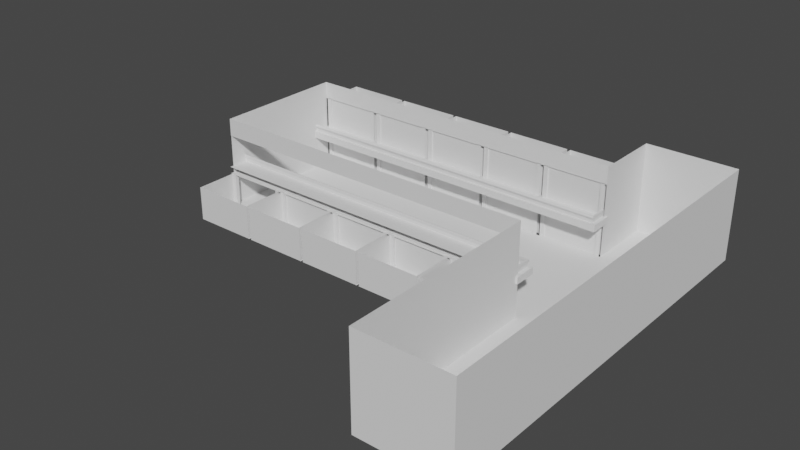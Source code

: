 # Source: jailbreak.blend  (saved by Blender 4.0.36; exported with 4.5.12 LTS)
import bpy
from mathutils import Matrix  # noqa: F401  (used for matrix-valued properties, if any)

bpy.ops.wm.read_factory_settings(use_empty=True)
scene = bpy.context.scene
scene.name = 'Scene'

# ---- collections
col_collection = bpy.data.collections.new('Collection'); scene.collection.children.link(col_collection)

# ---- materials (node trees are filled in below, after node groups)
mat_bars = bpy.data.materials.new('bars')
mat_bars.use_transparent_shadow = False

# ---- material node trees
mat_bars.use_nodes = True; mat_bars.node_tree.nodes.clear()
_N = mat_bars.node_tree.nodes; _L = mat_bars.node_tree.links
n0 = _N.new('ShaderNodeBsdfPrincipled'); n0.name = 'Principled BSDF'; n0.location = (10, 300)
n0.inputs[3].default_value = 1.45
n1 = _N.new('ShaderNodeOutputMaterial'); n1.name = 'Material Output'; n1.location = (300, 300)
_L.new(n0.outputs[0], n1.inputs[0])
n1.is_active_output = True

# ---- world
world_world = bpy.data.worlds.new('World'); scene.world = world_world
world_world.use_nodes = True; world_world.node_tree.nodes.clear()
_N = world_world.node_tree.nodes; _L = world_world.node_tree.links
n0 = _N.new('ShaderNodeOutputWorld'); n0.name = 'World Output'; n0.location = (300, 300)
n1 = _N.new('ShaderNodeBackground'); n1.name = 'Background'; n1.location = (10, 300)
n1.inputs[0].default_value = (0.05088, 0.05088, 0.05088, 1.0)
_L.new(n1.outputs[0], n0.inputs[0])
n0.is_active_output = True
world_world.color = (0.05088, 0.05088, 0.05088)
world_world.use_sun_shadow = False
world_world.sun_shadow_jitter_overblur = 0.0

# ---- meshes
me_plane = bpy.data.meshes.new('Plane')
me_plane.from_pydata([(0.1915, 0.0, 0.0), (7.309, 0.0, 0.0), (0.1915, 4.613, 0.0), (7.309, 4.613, 0.0), (0.1915, 0.0, 3.75), (7.309, 0.0, 3.75), (0.1915, 4.613, 3.75), (7.309, 4.613, 3.75), (0.6914, 0.0, 0.0), (6.809, 0.0, 0.0), (6.809, 4.613, 0.0), (0.6914, 4.613, 0.0), (0.6914, 0.0, 3.75), (6.809, 0.0, 3.75), (6.809, 4.613, 3.75), (0.6914, 4.613, 3.75), (0.1915, 5.0, 0.0), (7.309, 5.0, 0.0), (0.1915, 5.0, 3.75), (7.309, 5.0, 3.75), (6.809, 5.0, 0.0), (0.6914, 5.0, 0.0), (6.809, 5.0, 3.75), (0.6914, 5.0, 3.75), (7.691, 0.0, 0.0), (14.81, 0.0, 0.0), (7.691, 4.613, 0.0), (14.81, 4.613, 0.0), (7.691, 0.0, 3.75), (14.81, 0.0, 3.75), (7.691, 4.613, 3.75), (14.81, 4.613, 3.75), (8.191, 0.0, 0.0), (14.31, 0.0, 0.0), (14.31, 4.613, 0.0), (8.191, 4.613, 0.0), (8.191, 0.0, 3.75), (14.31, 0.0, 3.75), (14.31, 4.613, 3.75), (8.191, 4.613, 3.75), (7.691, 5.0, 0.0), (14.81, 5.0, 0.0), (7.691, 5.0, 3.75), (14.81, 5.0, 3.75), (14.31, 5.0, 0.0), (8.191, 5.0, 0.0), (14.31, 5.0, 3.75), (8.191, 5.0, 3.75), (15.19, 0.0, 0.0), (22.31, 0.0, 0.0), (15.19, 4.613, 0.0), (22.31, 4.613, 0.0), (15.19, 0.0, 3.75), (22.31, 0.0, 3.75), (15.19, 4.613, 3.75), (22.31, 4.613, 3.75), (15.69, 0.0, 0.0), (21.81, 0.0, 0.0), (21.81, 4.613, 0.0), (15.69, 4.613, 0.0), (15.69, 0.0, 3.75), (21.81, 0.0, 3.75), (21.81, 4.613, 3.75), (15.69, 4.613, 3.75), (15.19, 5.0, 0.0), (22.31, 5.0, 0.0), (15.19, 5.0, 3.75), (22.31, 5.0, 3.75), (21.81, 5.0, 0.0), (15.69, 5.0, 0.0), (21.81, 5.0, 3.75), (15.69, 5.0, 3.75), (22.69, 0.0, 0.0), (29.81, 0.0, 0.0), (22.69, 4.613, 0.0), (29.81, 4.613, 0.0), (22.69, 0.0, 3.75), (29.81, 0.0, 3.75), (22.69, 4.613, 3.75), (29.81, 4.613, 3.75), (23.19, 0.0, 0.0), (29.31, 0.0, 0.0), (29.31, 4.613, 0.0), (23.19, 4.613, 0.0), (23.19, 0.0, 3.75), (29.31, 0.0, 3.75), (29.31, 4.613, 3.75), (23.19, 4.613, 3.75), (22.69, 5.0, 0.0), (29.81, 5.0, 0.0), (22.69, 5.0, 3.75), (29.81, 5.0, 3.75), (29.31, 5.0, 0.0), (23.19, 5.0, 0.0), (29.31, 5.0, 3.75), (23.19, 5.0, 3.75), (30.19, 0.0, 0.0), (37.31, 0.0, 0.0), (30.19, 4.613, 0.0), (37.31, 4.613, 0.0), (30.19, 0.0, 3.75), (37.31, 0.0, 3.75), (30.19, 4.613, 3.75), (37.31, 4.613, 3.75), (30.69, 0.0, 0.0), (36.81, 0.0, 0.0), (36.81, 4.613, 0.0), (30.69, 4.613, 0.0), (30.69, 0.0, 3.75), (36.81, 0.0, 3.75), (36.81, 4.613, 3.75), (30.69, 4.613, 3.75), (30.19, 5.0, 0.0), (37.31, 5.0, 0.0), (30.19, 5.0, 3.75), (37.31, 5.0, 3.75), (36.81, 5.0, 0.0), (30.69, 5.0, 0.0), (36.81, 5.0, 3.75), (30.69, 5.0, 3.75), (0.1915, 25.0, 0.0), (7.309, 25.0, 0.0), (0.1915, 20.39, 0.0), (7.309, 20.39, 0.0), (0.1915, 25.0, 3.75), (7.309, 25.0, 3.75), (0.1915, 20.39, 3.75), (7.309, 20.39, 3.75), (0.6914, 25.0, 0.0), (6.809, 25.0, 0.0), (6.809, 20.39, 0.0), (0.6914, 20.39, 0.0), (0.6914, 25.0, 3.75), (6.809, 25.0, 3.75), (6.809, 20.39, 3.75), (0.6914, 20.39, 3.75), (0.1915, 20.0, 0.0), (7.309, 20.0, 0.0), (0.1915, 20.0, 3.75), (7.309, 20.0, 3.75), (6.809, 20.0, 0.0), (0.6914, 20.0, 0.0), (6.809, 20.0, 3.75), (0.6914, 20.0, 3.75), (7.691, 25.0, 0.0), (14.81, 25.0, 0.0), (7.691, 20.39, 0.0), (14.81, 20.39, 0.0), (7.691, 25.0, 3.75), (14.81, 25.0, 3.75), (7.691, 20.39, 3.75), (14.81, 20.39, 3.75), (8.191, 25.0, 0.0), (14.31, 25.0, 0.0), (14.31, 20.39, 0.0), (8.191, 20.39, 0.0), (8.191, 25.0, 3.75), (14.31, 25.0, 3.75), (14.31, 20.39, 3.75), (8.191, 20.39, 3.75), (7.691, 20.0, 0.0), (14.81, 20.0, 0.0), (7.691, 20.0, 3.75), (14.81, 20.0, 3.75), (14.31, 20.0, 0.0), (8.191, 20.0, 0.0), (14.31, 20.0, 3.75), (8.191, 20.0, 3.75), (15.19, 25.0, 0.0), (22.31, 25.0, 0.0), (15.19, 20.39, 0.0), (22.31, 20.39, 0.0), (15.19, 25.0, 3.75), (22.31, 25.0, 3.75), (15.19, 20.39, 3.75), (22.31, 20.39, 3.75), (15.69, 25.0, 0.0), (21.81, 25.0, 0.0), (21.81, 20.39, 0.0), (15.69, 20.39, 0.0), (15.69, 25.0, 3.75), (21.81, 25.0, 3.75), (21.81, 20.39, 3.75), (15.69, 20.39, 3.75), (15.19, 20.0, 0.0), (22.31, 20.0, 0.0), (15.19, 20.0, 3.75), (22.31, 20.0, 3.75), (21.81, 20.0, 0.0), (15.69, 20.0, 0.0), (21.81, 20.0, 3.75), (15.69, 20.0, 3.75), (22.69, 25.0, 0.0), (29.81, 25.0, 0.0), (22.69, 20.39, 0.0), (29.81, 20.39, 0.0), (22.69, 25.0, 3.75), (29.81, 25.0, 3.75), (22.69, 20.39, 3.75), (29.81, 20.39, 3.75), (23.19, 25.0, 0.0), (29.31, 25.0, 0.0), (29.31, 20.39, 0.0), (23.19, 20.39, 0.0), (23.19, 25.0, 3.75), (29.31, 25.0, 3.75), (29.31, 20.39, 3.75), (23.19, 20.39, 3.75), (22.69, 20.0, 0.0), (29.81, 20.0, 0.0), (22.69, 20.0, 3.75), (29.81, 20.0, 3.75), (29.31, 20.0, 0.0), (23.19, 20.0, 0.0), (29.31, 20.0, 3.75), (23.19, 20.0, 3.75), (30.19, 25.0, 0.0), (37.31, 25.0, 0.0), (30.19, 20.39, 0.0), (37.31, 20.39, 0.0), (30.19, 25.0, 3.75), (37.31, 25.0, 3.75), (30.19, 20.39, 3.75), (37.31, 20.39, 3.75), (30.69, 25.0, 0.0), (36.81, 25.0, 0.0), (36.81, 20.39, 0.0), (30.69, 20.39, 0.0), (30.69, 25.0, 3.75), (36.81, 25.0, 3.75), (36.81, 20.39, 3.75), (30.69, 20.39, 3.75), (30.19, 20.0, 0.0), (37.31, 20.0, 0.0), (30.19, 20.0, 3.75), (37.31, 20.0, 3.75), (36.81, 20.0, 0.0), (30.69, 20.0, 0.0), (36.81, 20.0, 3.75), (30.69, 20.0, 3.75), (0.1915, 25.0, 4.33), (7.309, 25.0, 4.33), (0.1915, 20.39, 4.33), (7.309, 20.39, 4.33), (0.1915, 25.0, 8.08), (7.309, 25.0, 8.08), (0.1915, 20.39, 8.08), (7.309, 20.39, 8.08), (0.6914, 25.0, 4.33), (6.809, 25.0, 4.33), (6.809, 20.39, 4.33), (0.6914, 20.39, 4.33), (0.6914, 25.0, 8.08), (6.809, 25.0, 8.08), (6.809, 20.39, 8.08), (0.6914, 20.39, 8.08), (0.1915, 20.0, 4.33), (7.309, 20.0, 4.33), (0.1915, 20.0, 8.08), (7.309, 20.0, 8.08), (6.809, 20.0, 4.33), (0.6914, 20.0, 4.33), (6.809, 20.0, 8.08), (0.6914, 20.0, 8.08), (7.691, 25.0, 4.33), (14.81, 25.0, 4.33), (7.691, 20.39, 4.33), (14.81, 20.39, 4.33), (7.691, 25.0, 8.08), (14.81, 25.0, 8.08), (7.691, 20.39, 8.08), (14.81, 20.39, 8.08), (8.191, 25.0, 4.33), (14.31, 25.0, 4.33), (14.31, 20.39, 4.33), (8.191, 20.39, 4.33), (8.191, 25.0, 8.08), (14.31, 25.0, 8.08), (14.31, 20.39, 8.08), (8.191, 20.39, 8.08), (7.691, 20.0, 4.33), (14.81, 20.0, 4.33), (7.691, 20.0, 8.08), (14.81, 20.0, 8.08), (14.31, 20.0, 4.33), (8.191, 20.0, 4.33), (14.31, 20.0, 8.08), (8.191, 20.0, 8.08), (15.19, 25.0, 4.33), (22.31, 25.0, 4.33), (15.19, 20.39, 4.33), (22.31, 20.39, 4.33), (15.19, 25.0, 8.08), (22.31, 25.0, 8.08), (15.19, 20.39, 8.08), (22.31, 20.39, 8.08), (15.69, 25.0, 4.33), (21.81, 25.0, 4.33), (21.81, 20.39, 4.33), (15.69, 20.39, 4.33), (15.69, 25.0, 8.08), (21.81, 25.0, 8.08), (21.81, 20.39, 8.08), (15.69, 20.39, 8.08), (15.19, 20.0, 4.33), (22.31, 20.0, 4.33), (15.19, 20.0, 8.08), (22.31, 20.0, 8.08), (21.81, 20.0, 4.33), (15.69, 20.0, 4.33), (21.81, 20.0, 8.08), (15.69, 20.0, 8.08), (22.69, 25.0, 4.33), (29.81, 25.0, 4.33), (22.69, 20.39, 4.33), (29.81, 20.39, 4.33), (22.69, 25.0, 8.08), (29.81, 25.0, 8.08), (22.69, 20.39, 8.08), (29.81, 20.39, 8.08), (23.19, 25.0, 4.33), (29.31, 25.0, 4.33), (29.31, 20.39, 4.33), (23.19, 20.39, 4.33), (23.19, 25.0, 8.08), (29.31, 25.0, 8.08), (29.31, 20.39, 8.08), (23.19, 20.39, 8.08), (22.69, 20.0, 4.33), (29.81, 20.0, 4.33), (22.69, 20.0, 8.08), (29.81, 20.0, 8.08), (29.31, 20.0, 4.33), (23.19, 20.0, 4.33), (29.31, 20.0, 8.08), (23.19, 20.0, 8.08), (30.19, 25.0, 4.33), (37.31, 25.0, 4.33), (30.19, 20.39, 4.33), (37.31, 20.39, 4.33), (30.19, 25.0, 8.08), (37.31, 25.0, 8.08), (30.19, 20.39, 8.08), (37.31, 20.39, 8.08), (30.69, 25.0, 4.33), (36.81, 25.0, 4.33), (36.81, 20.39, 4.33), (30.69, 20.39, 4.33), (30.69, 25.0, 8.08), (36.81, 25.0, 8.08), (36.81, 20.39, 8.08), (30.69, 20.39, 8.08), (30.19, 20.0, 4.33), (37.31, 20.0, 4.33), (30.19, 20.0, 8.08), (37.31, 20.0, 8.08), (36.81, 20.0, 4.33), (30.69, 20.0, 4.33), (36.81, 20.0, 8.08), (30.69, 20.0, 8.08)], [], [(0, 4, 12, 8), (2, 6, 4, 0), (11, 15, 6, 2), (9, 13, 5, 1), (1, 5, 7, 3), (8, 12, 13, 9), (3, 7, 14, 10), (21, 16, 18, 23), (17, 20, 22, 19), (10, 14, 22, 20), (15, 11, 21, 23), (24, 28, 36, 32), (26, 30, 28, 24), (35, 39, 30, 26), (33, 37, 29, 25), (25, 29, 31, 27), (32, 36, 37, 33), (27, 31, 38, 34), (45, 40, 42, 47), (41, 44, 46, 43), (34, 38, 46, 44), (39, 35, 45, 47), (48, 52, 60, 56), (50, 54, 52, 48), (59, 63, 54, 50), (57, 61, 53, 49), (49, 53, 55, 51), (56, 60, 61, 57), (51, 55, 62, 58), (69, 64, 66, 71), (65, 68, 70, 67), (58, 62, 70, 68), (63, 59, 69, 71), (72, 76, 84, 80), (74, 78, 76, 72), (83, 87, 78, 74), (81, 85, 77, 73), (73, 77, 79, 75), (80, 84, 85, 81), (75, 79, 86, 82), (93, 88, 90, 95), (89, 92, 94, 91), (82, 86, 94, 92), (87, 83, 93, 95), (96, 100, 108, 104), (98, 102, 100, 96), (107, 111, 102, 98), (105, 109, 101, 97), (97, 101, 103, 99), (104, 108, 109, 105), (99, 103, 110, 106), (117, 112, 114, 119), (113, 116, 118, 115), (106, 110, 118, 116), (111, 107, 117, 119), (120, 128, 132, 124), (122, 120, 124, 126), (131, 122, 126, 135), (129, 121, 125, 133), (121, 123, 127, 125), (128, 129, 133, 132), (123, 130, 134, 127), (141, 143, 138, 136), (137, 139, 142, 140), (130, 140, 142, 134), (135, 143, 141, 131), (144, 152, 156, 148), (146, 144, 148, 150), (155, 146, 150, 159), (153, 145, 149, 157), (145, 147, 151, 149), (152, 153, 157, 156), (147, 154, 158, 151), (165, 167, 162, 160), (161, 163, 166, 164), (154, 164, 166, 158), (159, 167, 165, 155), (168, 176, 180, 172), (170, 168, 172, 174), (179, 170, 174, 183), (177, 169, 173, 181), (169, 171, 175, 173), (176, 177, 181, 180), (171, 178, 182, 175), (189, 191, 186, 184), (185, 187, 190, 188), (178, 188, 190, 182), (183, 191, 189, 179), (192, 200, 204, 196), (194, 192, 196, 198), (203, 194, 198, 207), (201, 193, 197, 205), (193, 195, 199, 197), (200, 201, 205, 204), (195, 202, 206, 199), (213, 215, 210, 208), (209, 211, 214, 212), (202, 212, 214, 206), (207, 215, 213, 203), (216, 224, 228, 220), (218, 216, 220, 222), (227, 218, 222, 231), (225, 217, 221, 229), (217, 219, 223, 221), (224, 225, 229, 228), (219, 226, 230, 223), (237, 239, 234, 232), (233, 235, 238, 236), (226, 236, 238, 230), (231, 239, 237, 227), (240, 248, 252, 244), (242, 240, 244, 246), (251, 242, 246, 255), (249, 241, 245, 253), (241, 243, 247, 245), (248, 249, 253, 252), (243, 250, 254, 247), (261, 263, 258, 256), (257, 259, 262, 260), (250, 260, 262, 254), (255, 263, 261, 251), (264, 272, 276, 268), (266, 264, 268, 270), (275, 266, 270, 279), (273, 265, 269, 277), (265, 267, 271, 269), (272, 273, 277, 276), (267, 274, 278, 271), (285, 287, 282, 280), (281, 283, 286, 284), (274, 284, 286, 278), (279, 287, 285, 275), (288, 296, 300, 292), (290, 288, 292, 294), (299, 290, 294, 303), (297, 289, 293, 301), (289, 291, 295, 293), (296, 297, 301, 300), (291, 298, 302, 295), (309, 311, 306, 304), (305, 307, 310, 308), (298, 308, 310, 302), (303, 311, 309, 299), (312, 320, 324, 316), (314, 312, 316, 318), (323, 314, 318, 327), (321, 313, 317, 325), (313, 315, 319, 317), (320, 321, 325, 324), (315, 322, 326, 319), (333, 335, 330, 328), (329, 331, 334, 332), (322, 332, 334, 326), (327, 335, 333, 323), (336, 344, 348, 340), (338, 336, 340, 342), (347, 338, 342, 351), (345, 337, 341, 349), (337, 339, 343, 341), (344, 345, 349, 348), (339, 346, 350, 343), (357, 359, 354, 352), (353, 355, 358, 356), (346, 356, 358, 350), (351, 359, 357, 347)])
_uv = me_plane.uv_layers.new(name='UVMap')
_uv.uv.foreach_set('vector', [-0.25, 0.125, -0.25, 0.875, -0.1446, 0.875, -0.1446, 0.125, 0.8144, 0.125, 0.8144, 0.875, -0.1082, 0.875, -0.1082, 0.125, -0.1446, 0.125, -0.1446, 0.875, -0.25, 0.875, -0.25, 0.125, 1.145, 0.125, 1.145, 0.875, 1.25, 0.875, 1.25, 0.125, -0.1082, 0.125, -0.1082, 0.875, 0.8144, 0.875, 0.8144, 0.125, -0.1446, 0.125, -0.1446, 0.875, 1.145, 0.875, 1.145, 0.125, 1.25, 0.125, 1.25, 0.875, 1.145, 0.875, 1.145, 0.125, -0.1446, 0.125, -0.25, 0.125, -0.25, 0.875, -0.1446, 0.875, 1.25, 0.125, 1.145, 0.125, 1.145, 0.875, 1.25, 0.875, 0.8144, 0.125, 0.8144, 0.875, 0.8918, 0.875, 0.8918, 0.125, 0.8144, 0.875, 0.8144, 0.125, 0.8918, 0.125, 0.8918, 0.875, -0.25, 0.125, -0.25, 0.875, -0.1446, 0.875, -0.1446, 0.125, 0.8144, 0.125, 0.8144, 0.875, -0.1082, 0.875, -0.1082, 0.125, -0.1446, 0.125, -0.1446, 0.875, -0.25, 0.875, -0.25, 0.125, 1.145, 0.125, 1.145, 0.875, 1.25, 0.875, 1.25, 0.125, -0.1082, 0.125, -0.1082, 0.875, 0.8144, 0.875, 0.8144, 0.125, -0.1446, 0.125, -0.1446, 0.875, 1.145, 0.875, 1.145, 0.125, 1.25, 0.125, 1.25, 0.875, 1.145, 0.875, 1.145, 0.125, -0.1446, 0.125, -0.25, 0.125, -0.25, 0.875, -0.1446, 0.875, 1.25, 0.125, 1.145, 0.125, 1.145, 0.875, 1.25, 0.875, 0.8144, 0.125, 0.8144, 0.875, 0.8918, 0.875, 0.8918, 0.125, 0.8144, 0.875, 0.8144, 0.125, 0.8918, 0.125, 0.8918, 0.875, -0.25, 0.125, -0.25, 0.875, -0.1446, 0.875, -0.1446, 0.125, 0.8144, 0.125, 0.8144, 0.875, -0.1082, 0.875, -0.1082, 0.125, -0.1446, 0.125, -0.1446, 0.875, -0.25, 0.875, -0.25, 0.125, 1.145, 0.125, 1.145, 0.875, 1.25, 0.875, 1.25, 0.125, -0.1082, 0.125, -0.1082, 0.875, 0.8144, 0.875, 0.8144, 0.125, -0.1446, 0.125, -0.1446, 0.875, 1.145, 0.875, 1.145, 0.125, 1.25, 0.125, 1.25, 0.875, 1.145, 0.875, 1.145, 0.125, -0.1446, 0.125, -0.25, 0.125, -0.25, 0.875, -0.1446, 0.875, 1.25, 0.125, 1.145, 0.125, 1.145, 0.875, 1.25, 0.875, 0.8144, 0.125, 0.8144, 0.875, 0.8918, 0.875, 0.8918, 0.125, 0.8144, 0.875, 0.8144, 0.125, 0.8918, 0.125, 0.8918, 0.875, -0.25, 0.125, -0.25, 0.875, -0.1446, 0.875, -0.1446, 0.125, 0.8144, 0.125, 0.8144, 0.875, -0.1082, 0.875, -0.1082, 0.125, -0.1446, 0.125, -0.1446, 0.875, -0.25, 0.875, -0.25, 0.125, 1.145, 0.125, 1.145, 0.875, 1.25, 0.875, 1.25, 0.125, -0.1082, 0.125, -0.1082, 0.875, 0.8144, 0.875, 0.8144, 0.125, -0.1446, 0.125, -0.1446, 0.875, 1.145, 0.875, 1.145, 0.125, 1.25, 0.125, 1.25, 0.875, 1.145, 0.875, 1.145, 0.125, -0.1446, 0.125, -0.25, 0.125, -0.25, 0.875, -0.1446, 0.875, 1.25, 0.125, 1.145, 0.125, 1.145, 0.875, 1.25, 0.875, 0.8144, 0.125, 0.8144, 0.875, 0.8918, 0.875, 0.8918, 0.125, 0.8144, 0.875, 0.8144, 0.125, 0.8918, 0.125, 0.8918, 0.875, -0.25, 0.125, -0.25, 0.875, -0.1446, 0.875, -0.1446, 0.125, 0.8144, 0.125, 0.8144, 0.875, -0.1082, 0.875, -0.1082, 0.125, -0.1446, 0.125, -0.1446, 0.875, -0.25, 0.875, -0.25, 0.125, 1.145, 0.125, 1.145, 0.875, 1.25, 0.875, 1.25, 0.125, -0.1082, 0.125, -0.1082, 0.875, 0.8144, 0.875, 0.8144, 0.125, -0.1446, 0.125, -0.1446, 0.875, 1.145, 0.875, 1.145, 0.125, 1.25, 0.125, 1.25, 0.875, 1.145, 0.875, 1.145, 0.125, -0.1446, 0.125, -0.25, 0.125, -0.25, 0.875, -0.1446, 0.875, 1.25, 0.125, 1.145, 0.125, 1.145, 0.875, 1.25, 0.875, 0.8144, 0.125, 0.8144, 0.875, 0.8918, 0.875, 0.8918, 0.125, 0.8144, 0.875, 0.8144, 0.125, 0.8918, 0.125, 0.8918, 0.875, -0.25, 0.125, -0.1446, 0.125, -0.1446, 0.875, -0.25, 0.875, 0.8144, 0.125, -0.1082, 0.125, -0.1082, 0.875, 0.8144, 0.875, -0.1446, 0.125, -0.25, 0.125, -0.25, 0.875, -0.1446, 0.875, 1.145, 0.125, 1.25, 0.125, 1.25, 0.875, 1.145, 0.875, -0.1082, 0.125, 0.8144, 0.125, 0.8144, 0.875, -0.1082, 0.875, -0.1446, 0.125, 1.145, 0.125, 1.145, 0.875, -0.1446, 0.875, 1.25, 0.125, 1.145, 0.125, 1.145, 0.875, 1.25, 0.875, -0.1446, 0.125, -0.1446, 0.875, -0.25, 0.875, -0.25, 0.125, 1.25, 0.125, 1.25, 0.875, 1.145, 0.875, 1.145, 0.125, 0.8144, 0.125, 0.8918, 0.125, 0.8918, 0.875, 0.8144, 0.875, 0.8144, 0.875, 0.8918, 0.875, 0.8918, 0.125, 0.8144, 0.125, -0.25, 0.125, -0.1446, 0.125, -0.1446, 0.875, -0.25, 0.875, 0.8144, 0.125, -0.1082, 0.125, -0.1082, 0.875, 0.8144, 0.875, -0.1446, 0.125, -0.25, 0.125, -0.25, 0.875, -0.1446, 0.875, 1.145, 0.125, 1.25, 0.125, 1.25, 0.875, 1.145, 0.875, -0.1082, 0.125, 0.8144, 0.125, 0.8144, 0.875, -0.1082, 0.875, -0.1446, 0.125, 1.145, 0.125, 1.145, 0.875, -0.1446, 0.875, 1.25, 0.125, 1.145, 0.125, 1.145, 0.875, 1.25, 0.875, -0.1446, 0.125, -0.1446, 0.875, -0.25, 0.875, -0.25, 0.125, 1.25, 0.125, 1.25, 0.875, 1.145, 0.875, 1.145, 0.125, 0.8144, 0.125, 0.8918, 0.125, 0.8918, 0.875, 0.8144, 0.875, 0.8144, 0.875, 0.8918, 0.875, 0.8918, 0.125, 0.8144, 0.125, -0.25, 0.125, -0.1446, 0.125, -0.1446, 0.875, -0.25, 0.875, 0.8144, 0.125, -0.1082, 0.125, -0.1082, 0.875, 0.8144, 0.875, -0.1446, 0.125, -0.25, 0.125, -0.25, 0.875, -0.1446, 0.875, 1.145, 0.125, 1.25, 0.125, 1.25, 0.875, 1.145, 0.875, -0.1082, 0.125, 0.8144, 0.125, 0.8144, 0.875, -0.1082, 0.875, -0.1446, 0.125, 1.145, 0.125, 1.145, 0.875, -0.1446, 0.875, 1.25, 0.125, 1.145, 0.125, 1.145, 0.875, 1.25, 0.875, -0.1446, 0.125, -0.1446, 0.875, -0.25, 0.875, -0.25, 0.125, 1.25, 0.125, 1.25, 0.875, 1.145, 0.875, 1.145, 0.125, 0.8144, 0.125, 0.8918, 0.125, 0.8918, 0.875, 0.8144, 0.875, 0.8144, 0.875, 0.8918, 0.875, 0.8918, 0.125, 0.8144, 0.125, -0.25, 0.125, -0.1446, 0.125, -0.1446, 0.875, -0.25, 0.875, 0.8144, 0.125, -0.1082, 0.125, -0.1082, 0.875, 0.8144, 0.875, -0.1446, 0.125, -0.25, 0.125, -0.25, 0.875, -0.1446, 0.875, 1.145, 0.125, 1.25, 0.125, 1.25, 0.875, 1.145, 0.875, -0.1082, 0.125, 0.8144, 0.125, 0.8144, 0.875, -0.1082, 0.875, -0.1446, 0.125, 1.145, 0.125, 1.145, 0.875, -0.1446, 0.875, 1.25, 0.125, 1.145, 0.125, 1.145, 0.875, 1.25, 0.875, -0.1446, 0.125, -0.1446, 0.875, -0.25, 0.875, -0.25, 0.125, 1.25, 0.125, 1.25, 0.875, 1.145, 0.875, 1.145, 0.125, 0.8144, 0.125, 0.8918, 0.125, 0.8918, 0.875, 0.8144, 0.875, 0.8144, 0.875, 0.8918, 0.875, 0.8918, 0.125, 0.8144, 0.125, -0.25, 0.125, -0.1446, 0.125, -0.1446, 0.875, -0.25, 0.875, 0.8144, 0.125, -0.1082, 0.125, -0.1082, 0.875, 0.8144, 0.875, -0.1446, 0.125, -0.25, 0.125, -0.25, 0.875, -0.1446, 0.875, 1.145, 0.125, 1.25, 0.125, 1.25, 0.875, 1.145, 0.875, -0.1082, 0.125, 0.8144, 0.125, 0.8144, 0.875, -0.1082, 0.875, -0.1446, 0.125, 1.145, 0.125, 1.145, 0.875, -0.1446, 0.875, 1.25, 0.125, 1.145, 0.125, 1.145, 0.875, 1.25, 0.875, -0.1446, 0.125, -0.1446, 0.875, -0.25, 0.875, -0.25, 0.125, 1.25, 0.125, 1.25, 0.875, 1.145, 0.875, 1.145, 0.125, 0.8144, 0.125, 0.8918, 0.125, 0.8918, 0.875, 0.8144, 0.875, 0.8144, 0.875, 0.8918, 0.875, 0.8918, 0.125, 0.8144, 0.125, -0.25, 0.125, -0.1446, 0.125, -0.1446, 0.875, -0.25, 0.875, 0.8144, 0.125, -0.1082, 0.125, -0.1082, 0.875, 0.8144, 0.875, -0.1446, 0.125, -0.25, 0.125, -0.25, 0.875, -0.1446, 0.875, 1.145, 0.125, 1.25, 0.125, 1.25, 0.875, 1.145, 0.875, -0.1082, 0.125, 0.8144, 0.125, 0.8144, 0.875, -0.1082, 0.875, -0.1446, 0.125, 1.145, 0.125, 1.145, 0.875, -0.1446, 0.875, 1.25, 0.125, 1.145, 0.125, 1.145, 0.875, 1.25, 0.875, -0.1446, 0.125, -0.1446, 0.875, -0.25, 0.875, -0.25, 0.125, 1.25, 0.125, 1.25, 0.875, 1.145, 0.875, 1.145, 0.125, 0.8144, 0.125, 0.8918, 0.125, 0.8918, 0.875, 0.8144, 0.875, 0.8144, 0.875, 0.8918, 0.875, 0.8918, 0.125, 0.8144, 0.125, -0.25, 0.125, -0.1446, 0.125, -0.1446, 0.875, -0.25, 0.875, 0.8144, 0.125, -0.1082, 0.125, -0.1082, 0.875, 0.8144, 0.875, -0.1446, 0.125, -0.25, 0.125, -0.25, 0.875, -0.1446, 0.875, 1.145, 0.125, 1.25, 0.125, 1.25, 0.875, 1.145, 0.875, -0.1082, 0.125, 0.8144, 0.125, 0.8144, 0.875, -0.1082, 0.875, -0.1446, 0.125, 1.145, 0.125, 1.145, 0.875, -0.1446, 0.875, 1.25, 0.125, 1.145, 0.125, 1.145, 0.875, 1.25, 0.875, -0.1446, 0.125, -0.1446, 0.875, -0.25, 0.875, -0.25, 0.125, 1.25, 0.125, 1.25, 0.875, 1.145, 0.875, 1.145, 0.125, 0.8144, 0.125, 0.8918, 0.125, 0.8918, 0.875, 0.8144, 0.875, 0.8144, 0.875, 0.8918, 0.875, 0.8918, 0.125, 0.8144, 0.125, -0.25, 0.125, -0.1446, 0.125, -0.1446, 0.875, -0.25, 0.875, 0.8144, 0.125, -0.1082, 0.125, -0.1082, 0.875, 0.8144, 0.875, -0.1446, 0.125, -0.25, 0.125, -0.25, 0.875, -0.1446, 0.875, 1.145, 0.125, 1.25, 0.125, 1.25, 0.875, 1.145, 0.875, -0.1082, 0.125, 0.8144, 0.125, 0.8144, 0.875, -0.1082, 0.875, -0.1446, 0.125, 1.145, 0.125, 1.145, 0.875, -0.1446, 0.875, 1.25, 0.125, 1.145, 0.125, 1.145, 0.875, 1.25, 0.875, -0.1446, 0.125, -0.1446, 0.875, -0.25, 0.875, -0.25, 0.125, 1.25, 0.125, 1.25, 0.875, 1.145, 0.875, 1.145, 0.125, 0.8144, 0.125, 0.8918, 0.125, 0.8918, 0.875, 0.8144, 0.875, 0.8144, 0.875, 0.8918, 0.875, 0.8918, 0.125, 0.8144, 0.125, -0.25, 0.125, -0.1446, 0.125, -0.1446, 0.875, -0.25, 0.875, 0.8144, 0.125, -0.1082, 0.125, -0.1082, 0.875, 0.8144, 0.875, -0.1446, 0.125, -0.25, 0.125, -0.25, 0.875, -0.1446, 0.875, 1.145, 0.125, 1.25, 0.125, 1.25, 0.875, 1.145, 0.875, -0.1082, 0.125, 0.8144, 0.125, 0.8144, 0.875, -0.1082, 0.875, -0.1446, 0.125, 1.145, 0.125, 1.145, 0.875, -0.1446, 0.875, 1.25, 0.125, 1.145, 0.125, 1.145, 0.875, 1.25, 0.875, -0.1446, 0.125, -0.1446, 0.875, -0.25, 0.875, -0.25, 0.125, 1.25, 0.125, 1.25, 0.875, 1.145, 0.875, 1.145, 0.125, 0.8144, 0.125, 0.8918, 0.125, 0.8918, 0.875, 0.8144, 0.875, 0.8144, 0.875, 0.8918, 0.875, 0.8918, 0.125, 0.8144, 0.125, -0.25, 0.125, -0.1446, 0.125, -0.1446, 0.875, -0.25, 0.875, 0.8144, 0.125, -0.1082, 0.125, -0.1082, 0.875, 0.8144, 0.875, -0.1446, 0.125, -0.25, 0.125, -0.25, 0.875, -0.1446, 0.875, 1.145, 0.125, 1.25, 0.125, 1.25, 0.875, 1.145, 0.875, -0.1082, 0.125, 0.8144, 0.125, 0.8144, 0.875, -0.1082, 0.875, -0.1446, 0.125, 1.145, 0.125, 1.145, 0.875, -0.1446, 0.875, 1.25, 0.125, 1.145, 0.125, 1.145, 0.875, 1.25, 0.875, -0.1446, 0.125, -0.1446, 0.875, -0.25, 0.875, -0.25, 0.125, 1.25, 0.125, 1.25, 0.875, 1.145, 0.875, 1.145, 0.125, 0.8144, 0.125, 0.8918, 0.125, 0.8918, 0.875, 0.8144, 0.875, 0.8144, 0.875, 0.8918, 0.875, 0.8918, 0.125, 0.8144, 0.125])
me_plane.update()
me_plane_002 = bpy.data.meshes.new('Plane.002')
me_plane_002.from_pydata([(-0.09388, 4.62, 3.718), (37.72, 4.62, 3.718), (-0.09388, 7.12, 3.718), (37.72, 7.12, 3.718), (-0.09388, 7.12, 4.482), (-0.09388, 4.62, 4.482), (37.72, 4.62, 4.482), (37.72, 7.12, 4.482), (37.34, 4.62, 3.718), (37.34, 4.62, 4.482)], [], [(0, 2, 3, 1), (5, 6, 7, 4), (3, 2, 4, 7), (1, 3, 7, 6), (1, 6, 9, 8)])
_uv = me_plane_002.uv_layers.new(name='UVMap')
_uv.uv.foreach_set('vector', [0.0, 0.0, 0.0, 1.0, 1.0, 1.0, 1.0, 0.0, 0.0, 0.0, 1.0, 0.0, 1.0, 1.0, 0.0, 1.0, 1.0, 1.0, 0.0, 1.0, 0.0, 1.0, 1.0, 1.0, 1.0, 0.0, 1.0, 1.0, 1.0, 1.0, 1.0, 0.0, 1.0, 0.0, 1.0, 0.0, 1.0, 0.0, 1.0, 0.0])
me_plane_002.update()
me_plane_003 = bpy.data.meshes.new('Plane.003')
me_plane_003.from_pydata([(8.047, 4.871, 0.0), (14.49, 4.871, 0.0), (8.047, 4.871, 3.75), (14.49, 4.871, 3.75), (15.57, 4.871, 0.0), (22.01, 4.871, 0.0), (15.57, 4.871, 3.75), (22.01, 4.871, 3.75), (23.09, 4.871, 0.0), (29.53, 4.871, 0.0), (23.09, 4.871, 3.75), (29.53, 4.871, 3.75), (30.61, 4.871, 0.0), (37.05, 4.871, 0.0), (30.61, 4.871, 3.75), (37.05, 4.871, 3.75), (0.5269, 20.13, 0.0), (6.973, 20.13, 0.0), (0.5269, 20.13, 3.75), (6.973, 20.13, 3.75), (8.047, 20.13, 0.0), (14.49, 20.13, 0.0), (8.047, 20.13, 3.75), (14.49, 20.13, 3.75), (15.57, 20.13, 0.0), (22.01, 20.13, 0.0), (15.57, 20.13, 3.75), (22.01, 20.13, 3.75), (23.09, 20.13, 0.0), (29.53, 20.13, 0.0), (23.09, 20.13, 3.75), (29.53, 20.13, 3.75), (30.61, 20.13, 0.0), (37.05, 20.13, 0.0), (30.61, 20.13, 3.75), (37.05, 20.13, 3.75), (0.5269, 20.13, 4.33), (6.973, 20.13, 4.33), (0.5269, 20.13, 8.08), (6.973, 20.13, 8.08), (8.047, 20.13, 4.33), (14.49, 20.13, 4.33), (8.047, 20.13, 8.08), (14.49, 20.13, 8.08), (15.57, 20.13, 4.33), (22.01, 20.13, 4.33), (15.57, 20.13, 8.08), (22.01, 20.13, 8.08), (23.09, 20.13, 4.33), (29.53, 20.13, 4.33), (23.09, 20.13, 8.08), (29.53, 20.13, 8.08), (30.61, 20.13, 4.33), (37.05, 20.13, 4.33), (30.61, 20.13, 8.08), (37.05, 20.13, 8.08)], [], [(0, 1, 3, 2), (4, 5, 7, 6), (8, 9, 11, 10), (12, 13, 15, 14), (16, 17, 19, 18), (20, 21, 23, 22), (24, 25, 27, 26), (28, 29, 31, 30), (32, 33, 35, 34), (36, 37, 39, 38), (40, 41, 43, 42), (44, 45, 47, 46), (48, 49, 51, 50), (52, 53, 55, 54)])
_uv = me_plane_003.uv_layers.new(name='UVMap')
_uv.uv.foreach_set('vector', [-0.1446, 0.125, 1.145, 0.125, 1.145, 0.875, -0.1446, 0.875, -0.1446, 0.125, 1.145, 0.125, 1.145, 0.875, -0.1446, 0.875, -0.1446, 0.125, 1.145, 0.125, 1.145, 0.875, -0.1446, 0.875, -0.1446, 0.125, 1.145, 0.125, 1.145, 0.875, -0.1446, 0.875, -0.1446, 0.125, 1.145, 0.125, 1.145, 0.875, -0.1446, 0.875, -0.1446, 0.125, 1.145, 0.125, 1.145, 0.875, -0.1446, 0.875, -0.1446, 0.125, 1.145, 0.125, 1.145, 0.875, -0.1446, 0.875, -0.1446, 0.125, 1.145, 0.125, 1.145, 0.875, -0.1446, 0.875, -0.1446, 0.125, 1.145, 0.125, 1.145, 0.875, -0.1446, 0.875, -0.1446, 0.125, 1.145, 0.125, 1.145, 0.875, -0.1446, 0.875, -0.1446, 0.125, 1.145, 0.125, 1.145, 0.875, -0.1446, 0.875, -0.1446, 0.125, 1.145, 0.125, 1.145, 0.875, -0.1446, 0.875, -0.1446, 0.125, 1.145, 0.125, 1.145, 0.875, -0.1446, 0.875, -0.1446, 0.125, 1.145, 0.125, 1.145, 0.875, -0.1446, 0.875])
me_plane_003.materials.append(mat_bars)
me_plane_003.update()
me_plane_004 = bpy.data.meshes.new('Plane.004')
me_plane_004.from_pydata([(-0.09388, 6.841, 5.131), (37.3, 6.841, 5.131), (-0.09388, 6.841, 4.17), (37.3, 6.841, 4.17), (37.3, 4.532, 5.131), (37.3, 4.532, 4.17)], [], [(0, 1, 3, 2), (3, 1, 4, 5)])
_uv = me_plane_004.uv_layers.new(name='UVMap')
_uv.uv.foreach_set('vector', [0.0, 0.0, 0.0, 0.0, 0.0, 0.0, 0.0, 0.0, 0.0, 0.0, 0.0, 0.0, 0.0, 0.0, 0.0, 0.0])
me_plane_004.update()
me_plane_005 = bpy.data.meshes.new('Plane.005')
me_plane_005.from_pydata([(0.0, 5.0, 0.0), (37.5, 5.0, 0.0), (0.0, 20.0, 0.0), (37.5, 20.0, 0.0), (47.5, 5.0, 0.0), (47.5, 20.0, 0.0), (37.5, 27.5, 0.0), (47.5, 27.5, 0.0), (37.5, -17.5, 0.0), (47.5, -17.5, 0.0), (0.1301, 0.0, 0.0), (7.37, 0.0, 0.0), (0.1301, 4.613, 0.0), (7.37, 4.613, 0.0), (0.6387, 0.0, 0.0), (6.861, 0.0, 0.0), (6.861, 4.613, 0.0), (0.6387, 4.613, 0.0), (6.861, 5.018, 0.0), (0.6387, 5.018, 0.0), (7.63, 0.0, 0.0), (14.87, 0.0, 0.0), (7.63, 4.613, 0.0), (14.87, 4.613, 0.0), (8.139, 0.0, 0.0), (14.36, 0.0, 0.0), (14.36, 4.613, 0.0), (8.139, 4.613, 0.0), (14.36, 5.018, 0.0), (8.139, 5.018, 0.0), (15.13, 0.0, 0.0), (22.37, 0.0, 0.0), (15.13, 4.613, 0.0), (22.37, 4.613, 0.0), (15.64, 0.0, 0.0), (21.86, 0.0, 0.0), (21.86, 4.613, 0.0), (15.64, 4.613, 0.0), (21.86, 5.018, 0.0), (15.64, 5.018, 0.0), (22.63, 0.0, 0.0), (29.87, 0.0, 0.0), (22.63, 4.613, 0.0), (29.87, 4.613, 0.0), (23.14, 0.0, 0.0), (29.36, 0.0, 0.0), (29.36, 4.613, 0.0), (23.14, 4.613, 0.0), (29.36, 5.018, 0.0), (23.14, 5.018, 0.0), (30.13, 0.0, 0.0), (37.37, 0.0, 0.0), (30.13, 4.613, 0.0), (37.37, 4.613, 0.0), (30.64, 0.0, 0.0), (36.86, 0.0, 0.0), (36.86, 4.613, 0.0), (30.64, 4.613, 0.0), (36.86, 5.018, 0.0), (30.64, 5.018, 0.0), (0.1301, 25.0, 0.0), (7.37, 25.0, 0.0), (0.1301, 20.39, 0.0), (7.37, 20.39, 0.0), (0.6387, 25.0, 0.0), (6.861, 25.0, 0.0), (6.861, 20.39, 0.0), (0.6387, 20.39, 0.0), (6.861, 19.98, 0.0), (0.6387, 19.98, 0.0), (7.63, 25.0, 0.0), (14.87, 25.0, 0.0), (7.63, 20.39, 0.0), (14.87, 20.39, 0.0), (8.139, 25.0, 0.0), (14.36, 25.0, 0.0), (14.36, 20.39, 0.0), (8.139, 20.39, 0.0), (14.36, 19.98, 0.0), (8.139, 19.98, 0.0), (15.13, 25.0, 0.0), (22.37, 25.0, 0.0), (15.13, 20.39, 0.0), (22.37, 20.39, 0.0), (15.64, 25.0, 0.0), (21.86, 25.0, 0.0), (21.86, 20.39, 0.0), (15.64, 20.39, 0.0), (21.86, 19.98, 0.0), (15.64, 19.98, 0.0), (22.63, 25.0, 0.0), (29.87, 25.0, 0.0), (22.63, 20.39, 0.0), (29.87, 20.39, 0.0), (23.14, 25.0, 0.0), (29.36, 25.0, 0.0), (29.36, 20.39, 0.0), (23.14, 20.39, 0.0), (29.36, 19.98, 0.0), (23.14, 19.98, 0.0), (30.13, 25.0, 0.0), (37.37, 25.0, 0.0), (30.13, 20.39, 0.0), (37.37, 20.39, 0.0), (30.64, 25.0, 0.0), (36.86, 25.0, 0.0), (36.86, 20.39, 0.0), (30.64, 20.39, 0.0), (36.86, 19.98, 0.0), (30.64, 19.98, 0.0), (0.1301, 25.0, 4.33), (7.37, 25.0, 4.33), (0.1301, 20.39, 4.33), (7.37, 20.39, 4.33), (0.6387, 25.0, 4.33), (6.861, 25.0, 4.33), (6.861, 20.39, 4.33), (0.6387, 20.39, 4.33), (6.861, 19.98, 4.33), (0.6387, 19.98, 4.33), (7.63, 25.0, 4.33), (14.87, 25.0, 4.33), (7.63, 20.39, 4.33), (14.87, 20.39, 4.33), (8.139, 25.0, 4.33), (14.36, 25.0, 4.33), (14.36, 20.39, 4.33), (8.139, 20.39, 4.33), (14.36, 19.98, 4.33), (8.139, 19.98, 4.33), (15.13, 25.0, 4.33), (22.37, 25.0, 4.33), (15.13, 20.39, 4.33), (22.37, 20.39, 4.33), (15.64, 25.0, 4.33), (21.86, 25.0, 4.33), (21.86, 20.39, 4.33), (15.64, 20.39, 4.33), (21.86, 19.98, 4.33), (15.64, 19.98, 4.33), (22.63, 25.0, 4.33), (29.87, 25.0, 4.33), (22.63, 20.39, 4.33), (29.87, 20.39, 4.33), (23.14, 25.0, 4.33), (29.36, 25.0, 4.33), (29.36, 20.39, 4.33), (23.14, 20.39, 4.33), (29.36, 19.98, 4.33), (23.14, 19.98, 4.33), (30.13, 25.0, 4.33), (37.37, 25.0, 4.33), (30.13, 20.39, 4.33), (37.37, 20.39, 4.33), (30.64, 25.0, 4.33), (36.86, 25.0, 4.33), (36.86, 20.39, 4.33), (30.64, 20.39, 4.33), (36.86, 19.98, 4.33), (30.64, 19.98, 4.33)], [], [(0, 1, 3, 2), (3, 1, 4, 5), (3, 5, 7, 6), (4, 1, 8, 9), (15, 11, 13, 16), (10, 14, 17, 12), (14, 15, 16, 17), (17, 16, 18, 19), (25, 21, 23, 26), (20, 24, 27, 22), (24, 25, 26, 27), (27, 26, 28, 29), (35, 31, 33, 36), (30, 34, 37, 32), (34, 35, 36, 37), (37, 36, 38, 39), (45, 41, 43, 46), (40, 44, 47, 42), (44, 45, 46, 47), (47, 46, 48, 49), (55, 51, 53, 56), (50, 54, 57, 52), (54, 55, 56, 57), (57, 56, 58, 59), (65, 66, 63, 61), (60, 62, 67, 64), (64, 67, 66, 65), (67, 69, 68, 66), (75, 76, 73, 71), (70, 72, 77, 74), (74, 77, 76, 75), (77, 79, 78, 76), (85, 86, 83, 81), (80, 82, 87, 84), (84, 87, 86, 85), (87, 89, 88, 86), (95, 96, 93, 91), (90, 92, 97, 94), (94, 97, 96, 95), (97, 99, 98, 96), (105, 106, 103, 101), (100, 102, 107, 104), (104, 107, 106, 105), (107, 109, 108, 106), (115, 116, 113, 111), (110, 112, 117, 114), (114, 117, 116, 115), (117, 119, 118, 116), (125, 126, 123, 121), (120, 122, 127, 124), (124, 127, 126, 125), (127, 129, 128, 126), (135, 136, 133, 131), (130, 132, 137, 134), (134, 137, 136, 135), (137, 139, 138, 136), (145, 146, 143, 141), (140, 142, 147, 144), (144, 147, 146, 145), (147, 149, 148, 146), (155, 156, 153, 151), (150, 152, 157, 154), (154, 157, 156, 155), (157, 159, 158, 156)])
_uv = me_plane_005.uv_layers.new(name='UVMap')
_uv.uv.foreach_set('vector', [-3.42, -0.9821, 4.08, -0.9821, 4.08, 2.018, -3.42, 2.018, 4.08, 2.018, 4.08, -0.9821, 6.08, -0.9821, 6.08, 2.018, 4.08, 2.018, 6.08, 2.018, 6.08, 3.518, 4.08, 3.518, 6.08, -0.9821, 4.08, -0.9821, 4.08, -5.482, 6.08, -5.482, -2.025, -1.982, -1.92, -1.982, -1.92, -1.059, -2.025, -1.059, -3.42, -1.982, -3.314, -1.982, -3.314, -1.059, -3.42, -1.059, -3.314, -1.982, -2.025, -1.982, -2.025, -1.059, -3.314, -1.059, -3.314, -1.059, -2.025, -1.059, -2.025, -0.9786, -3.314, -0.9786, -0.525, -1.982, -0.4196, -1.982, -0.4196, -1.059, -0.525, -1.059, -1.92, -1.982, -1.814, -1.982, -1.814, -1.059, -1.92, -1.059, -1.814, -1.982, -0.525, -1.982, -0.525, -1.059, -1.814, -1.059, -1.814, -1.059, -0.525, -1.059, -0.525, -0.9786, -1.814, -0.9786, 0.975, -1.982, 1.08, -1.982, 1.08, -1.059, 0.975, -1.059, -0.4196, -1.982, -0.3143, -1.982, -0.3143, -1.059, -0.4196, -1.059, -0.3143, -1.982, 0.975, -1.982, 0.975, -1.059, -0.3143, -1.059, -0.3143, -1.059, 0.975, -1.059, 0.975, -0.9786, -0.3143, -0.9786, 2.475, -1.982, 2.58, -1.982, 2.58, -1.059, 2.475, -1.059, 1.08, -1.982, 1.186, -1.982, 1.186, -1.059, 1.08, -1.059, 1.186, -1.982, 2.475, -1.982, 2.475, -1.059, 1.186, -1.059, 1.186, -1.059, 2.475, -1.059, 2.475, -0.9786, 1.186, -0.9786, 3.975, -1.982, 4.08, -1.982, 4.08, -1.059, 3.975, -1.059, 2.58, -1.982, 2.686, -1.982, 2.686, -1.059, 2.58, -1.059, 2.686, -1.982, 3.975, -1.982, 3.975, -1.059, 2.686, -1.059, 2.686, -1.059, 3.975, -1.059, 3.975, -0.9786, 2.686, -0.9786, -2.025, 3.018, -2.025, 2.095, -1.92, 2.095, -1.92, 3.018, -3.42, 3.018, -3.42, 2.095, -3.314, 2.095, -3.314, 3.018, -3.314, 3.018, -3.314, 2.095, -2.025, 2.095, -2.025, 3.018, -3.314, 2.095, -3.314, 2.014, -2.025, 2.014, -2.025, 2.095, -0.525, 3.018, -0.525, 2.095, -0.4196, 2.095, -0.4196, 3.018, -1.92, 3.018, -1.92, 2.095, -1.814, 2.095, -1.814, 3.018, -1.814, 3.018, -1.814, 2.095, -0.525, 2.095, -0.525, 3.018, -1.814, 2.095, -1.814, 2.014, -0.525, 2.014, -0.525, 2.095, 0.975, 3.018, 0.975, 2.095, 1.08, 2.095, 1.08, 3.018, -0.4196, 3.018, -0.4196, 2.095, -0.3143, 2.095, -0.3143, 3.018, -0.3143, 3.018, -0.3143, 2.095, 0.975, 2.095, 0.975, 3.018, -0.3143, 2.095, -0.3143, 2.014, 0.975, 2.014, 0.975, 2.095, 2.475, 3.018, 2.475, 2.095, 2.58, 2.095, 2.58, 3.018, 1.08, 3.018, 1.08, 2.095, 1.186, 2.095, 1.186, 3.018, 1.186, 3.018, 1.186, 2.095, 2.475, 2.095, 2.475, 3.018, 1.186, 2.095, 1.186, 2.014, 2.475, 2.014, 2.475, 2.095, 3.975, 3.018, 3.975, 2.095, 4.08, 2.095, 4.08, 3.018, 2.58, 3.018, 2.58, 2.095, 2.686, 2.095, 2.686, 3.018, 2.686, 3.018, 2.686, 2.095, 3.975, 2.095, 3.975, 3.018, 2.686, 2.095, 2.686, 2.014, 3.975, 2.014, 3.975, 2.095, -2.025, 3.018, -2.025, 2.095, -1.92, 2.095, -1.92, 3.018, -3.42, 3.018, -3.42, 2.095, -3.314, 2.095, -3.314, 3.018, -3.314, 3.018, -3.314, 2.095, -2.025, 2.095, -2.025, 3.018, -3.314, 2.095, -3.314, 2.014, -2.025, 2.014, -2.025, 2.095, -0.525, 3.018, -0.525, 2.095, -0.4196, 2.095, -0.4196, 3.018, -1.92, 3.018, -1.92, 2.095, -1.814, 2.095, -1.814, 3.018, -1.814, 3.018, -1.814, 2.095, -0.525, 2.095, -0.525, 3.018, -1.814, 2.095, -1.814, 2.014, -0.525, 2.014, -0.525, 2.095, 0.975, 3.018, 0.975, 2.095, 1.08, 2.095, 1.08, 3.018, -0.4196, 3.018, -0.4196, 2.095, -0.3143, 2.095, -0.3143, 3.018, -0.3143, 3.018, -0.3143, 2.095, 0.975, 2.095, 0.975, 3.018, -0.3143, 2.095, -0.3143, 2.014, 0.975, 2.014, 0.975, 2.095, 2.475, 3.018, 2.475, 2.095, 2.58, 2.095, 2.58, 3.018, 1.08, 3.018, 1.08, 2.095, 1.186, 2.095, 1.186, 3.018, 1.186, 3.018, 1.186, 2.095, 2.475, 2.095, 2.475, 3.018, 1.186, 2.095, 1.186, 2.014, 2.475, 2.014, 2.475, 2.095, 3.975, 3.018, 3.975, 2.095, 4.08, 2.095, 4.08, 3.018, 2.58, 3.018, 2.58, 2.095, 2.686, 2.095, 2.686, 3.018, 2.686, 3.018, 2.686, 2.095, 3.975, 2.095, 3.975, 3.018, 2.686, 2.095, 2.686, 2.014, 3.975, 2.014, 3.975, 2.095])
me_plane_005.update()
me_plane_006 = bpy.data.meshes.new('Plane.006')
me_plane_006.from_pydata([(0.0, 5.0, 0.0), (37.5, 5.0, 0.0), (0.0, 20.0, 0.0), (37.5, 20.0, 0.0), (47.5, 5.0, 0.0), (47.5, 20.0, 0.0), (37.5, 27.5, 0.0), (47.5, 27.5, 0.0), (37.5, -17.5, 0.0), (47.5, -17.5, 0.0), (0.0, 5.0, 10.0), (37.5, 5.0, 10.0), (0.0, 20.0, 10.0), (37.5, 20.0, 10.0), (47.5, 5.0, 10.0), (47.5, 20.0, 10.0), (37.5, 27.5, 10.0), (47.5, 27.5, 10.0), (37.5, -17.5, 10.0), (47.5, -17.5, 10.0), (47.5, 27.5, 8.04), (37.5, 27.5, 8.04), (37.5, 5.0, 8.04), (47.5, -17.5, 8.04), (47.5, 5.0, 8.04), (37.5, 20.0, 8.04), (37.5, -17.5, 8.04), (47.5, 20.0, 8.04), (-0.04613, 5.0, 10.0), (-0.04613, 20.0, 10.0), (-0.04613, 5.0, 8.04), (-0.04613, 20.0, 8.04)], [], [(20, 17, 16, 21), (23, 19, 14, 24), (21, 16, 13, 25), (22, 11, 18, 26), (27, 15, 17, 20), (24, 14, 15, 27), (2, 12, 10, 0), (26, 18, 19, 23), (8, 26, 23, 9), (4, 24, 27, 5), (5, 27, 20, 7), (1, 22, 26, 8), (6, 21, 25, 3), (9, 23, 24, 4), (7, 20, 21, 6), (25, 13, 29, 31), (11, 22, 30, 28)])
_uv = me_plane_006.uv_layers.new(name='UVMap')
_uv.uv.foreach_set('vector', [10.0, 2.108, 10.0, 2.5, 8.0, 2.5, 8.0, 2.108, -3.0, 2.108, -3.0, 2.5, 1.5, 2.5, 1.5, 2.108, 6.0, 2.108, 6.0, 2.5, 4.5, 2.5, 4.5, 2.108, 1.5, 2.108, 1.5, 2.5, -3.0, 2.5, -3.0, 2.108, 4.5, 2.108, 4.5, 2.5, 6.0, 2.5, 6.0, 2.108, 1.5, 2.108, 1.5, 2.5, 4.5, 2.5, 4.5, 2.108, 4.5, 0.5, 4.5, 2.5, 1.5, 2.5, 1.5, 0.5, 8.0, 2.108, 8.0, 2.5, 10.0, 2.5, 10.0, 2.108, 8.0, 0.5, 8.0, 2.108, 10.0, 2.108, 10.0, 0.5, 1.5, 0.5, 1.5, 2.108, 4.5, 2.108, 4.5, 0.5, 4.5, 0.5, 4.5, 2.108, 6.0, 2.108, 6.0, 0.5, 1.5, 0.5, 1.5, 2.108, -3.0, 2.108, -3.0, 0.5, 6.0, 0.5, 6.0, 2.108, 4.5, 2.108, 4.5, 0.5, -3.0, 0.5, -3.0, 2.108, 1.5, 2.108, 1.5, 0.5, 10.0, 0.5, 10.0, 2.108, 8.0, 2.108, 8.0, 0.5, 8.0, 2.108, 8.0, 2.5, 0.4908, 2.5, 0.4908, 2.108, 8.0, 2.5, 8.0, 2.108, 0.4908, 2.108, 0.4908, 2.5])
me_plane_006.update()
me_plane_007 = bpy.data.meshes.new('Plane.007')
me_plane_007.from_pydata([(-0.1596, 6.757, 5.006), (-0.1596, 6.757, 5.255), (-0.1596, 6.964, 5.006), (37.38, 6.757, 5.006), (37.38, 6.757, 5.255), (37.38, 6.964, 5.006), (-0.1596, 6.878, 5.255), (-0.1596, 6.964, 5.169), (37.38, 6.964, 5.169), (37.38, 6.878, 5.255), (37.08, 6.964, 5.006), (37.17, 6.757, 5.006), (37.17, 6.757, 5.255), (37.08, 6.878, 5.255), (37.08, 6.964, 5.169), (37.38, 4.855, 5.255), (37.38, 4.855, 5.006), (37.17, 4.855, 5.006), (37.17, 4.855, 5.255)], [], [(10, 14, 8, 5), (5, 8, 9, 4, 3), (11, 12, 1, 0), (10, 5, 3, 11), (0, 1, 6, 7, 2), (13, 9, 8, 14), (13, 6, 1, 12), (9, 13, 12, 4), (6, 13, 14, 7), (2, 10, 11, 0), (11, 3, 16, 17), (2, 7, 14, 10), (16, 15, 18, 17), (3, 4, 15, 16), (12, 11, 17, 18), (4, 12, 18, 15)])
_uv = me_plane_007.uv_layers.new(name='UVMap')
_uv.uv.foreach_set('vector', [0.375, 0.4967, 0.5388, 0.4967, 0.5388, 0.5, 0.375, 0.5, 0.375, 0.5, 0.5388, 0.5, 0.625, 0.5862, 0.625, 0.75, 0.375, 0.75, 0.375, 0.7533, 0.625, 0.7533, 0.625, 1.0, 0.375, 1.0, 0.3717, 0.5, 0.375, 0.5, 0.375, 0.75, 0.3717, 0.75, 0.375, 0.0, 0.625, 0.0, 0.625, 0.1638, 0.5388, 0.25, 0.375, 0.25, 0.625, 0.4967, 0.625, 0.5, 0.5388, 0.5, 0.5388, 0.4967, 0.6283, 0.5862, 0.875, 0.5862, 0.875, 0.75, 0.6283, 0.75, 0.625, 0.5862, 0.6283, 0.5862, 0.6283, 0.75, 0.625, 0.75, 0.625, 0.25, 0.625, 0.4967, 0.5388, 0.4967, 0.5388, 0.25, 0.125, 0.5, 0.3717, 0.5, 0.3717, 0.75, 0.125, 0.75, 0.3717, 0.75, 0.375, 0.75, 0.375, 0.75, 0.3717, 0.75, 0.375, 0.25, 0.5388, 0.25, 0.5388, 0.4967, 0.375, 0.4967, 0.375, 0.75, 0.625, 0.75, 0.625, 0.7533, 0.375, 0.7533, 0.375, 0.75, 0.625, 0.75, 0.625, 0.75, 0.375, 0.75, 0.625, 0.7533, 0.375, 0.7533, 0.375, 0.7533, 0.625, 0.7533, 0.625, 0.75, 0.6283, 0.75, 0.6283, 0.75, 0.625, 0.75])
me_plane_007.update()

# ---- objects
ob_cell = bpy.data.objects.new('cell', me_plane)
ob_empty = bpy.data.objects.new('Empty', None)
ob_catwalk = bpy.data.objects.new('catwalk', me_plane_002)
ob_bars = bpy.data.objects.new('bars', me_plane_003)
ob_catwalk_bars = bpy.data.objects.new('catwalk_bars', me_plane_004)
ob_floor = bpy.data.objects.new('floor', me_plane_005)
ob_walls = bpy.data.objects.new('walls', me_plane_006)
ob_catwalk_barrier = bpy.data.objects.new('catwalk_barrier', me_plane_007)

# ---- transforms, parenting, visibility, modifiers, constraints
ob_cell.location = (0.0, 0.0, 0.0)
ob_empty.location = (0.0, 12.5, 0.0)
ob_catwalk.location = (0.0, 0.0, 0.0)
_m = ob_catwalk.modifiers.new('Mirror', 'MIRROR')
_m.use_axis = (False, True, False)
_m.mirror_object = ob_empty
ob_bars.location = (0.0, 0.0, 0.0)
ob_catwalk_bars.location = (0.0, 0.0, 0.0)
_m = ob_catwalk_bars.modifiers.new('Mirror', 'MIRROR')
_m.use_axis = (False, True, False)
_m.mirror_object = ob_empty
ob_floor.location = (0.0, 0.0, 0.0)
ob_walls.location = (0.0, 0.0, 0.0)
ob_catwalk_barrier.location = (0.0, 0.0, 0.0)
_m = ob_catwalk_barrier.modifiers.new('Mirror', 'MIRROR')
_m.use_axis = (False, True, False)
_m.mirror_object = ob_empty

# ---- collection membership
col_collection.objects.link(ob_cell)
col_collection.objects.link(ob_empty)
col_collection.objects.link(ob_catwalk)
col_collection.objects.link(ob_bars)
col_collection.objects.link(ob_catwalk_bars)
col_collection.objects.link(ob_floor)
col_collection.objects.link(ob_walls)
col_collection.objects.link(ob_catwalk_barrier)

# ---- scene / render settings (as saved in the file)
scene.frame_start = 1; scene.frame_end = 250; scene.frame_set(1)
scene.render.engine = 'BLENDER_EEVEE_NEXT'
scene.cycles.sampling_pattern = 'TABULATED_SOBOL'
scene.view_settings.view_transform = 'Filmic'
bpy.context.view_layer.update()

# ---- added for rendering (the .blend has no active camera and no usable light): camera, sun
cam_auto = bpy.data.cameras.new('AutoCamera')
cam_auto.lens = 50.0
cam_auto.sensor_width = 36.0
cam_auto.clip_end = 1076.65
ob_auto_camera = bpy.data.objects.new('AutoCamera', cam_auto)
scene.collection.objects.link(ob_auto_camera)
ob_auto_camera.location = (85.0178, -68.6171, 54.0781)
ob_auto_camera.rotation_euler = (1.09748, -7.21219e-08, 0.694738)
scene.camera = ob_auto_camera
light_auto_sun = bpy.data.lights.new('AutoSun', 'SUN')
light_auto_sun.energy = 3.0
light_auto_sun.angle = 0.0523599
ob_auto_sun = bpy.data.objects.new('AutoSun', light_auto_sun)
scene.collection.objects.link(ob_auto_sun)
ob_auto_sun.rotation_euler = (0.872665, 0.174533, 0.523599)
bpy.context.view_layer.update()
